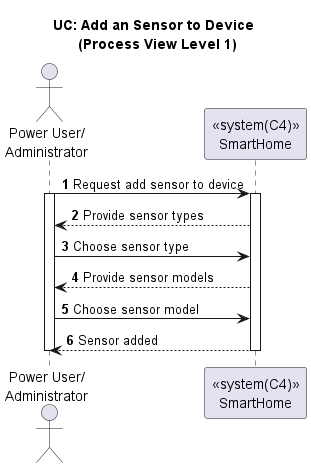

The diagram above was rendered by PlantUML. Its source (embedded in the PNG):
@startuml

title UC: Add an Sensor to Device \n (Process View Level 1)
autonumber

actor "Power User/\nAdministrator" as S
participant "<<system(C4)>>\nSmartHome" as AH

S -> AH : Request add sensor to device
activate S
activate AH
AH --> S : Provide sensor types
S -> AH : Choose sensor type
AH --> S : Provide sensor models
S -> AH : Choose sensor model
AH --> S : Sensor added
deactivate AH
deactivate S

@enduml